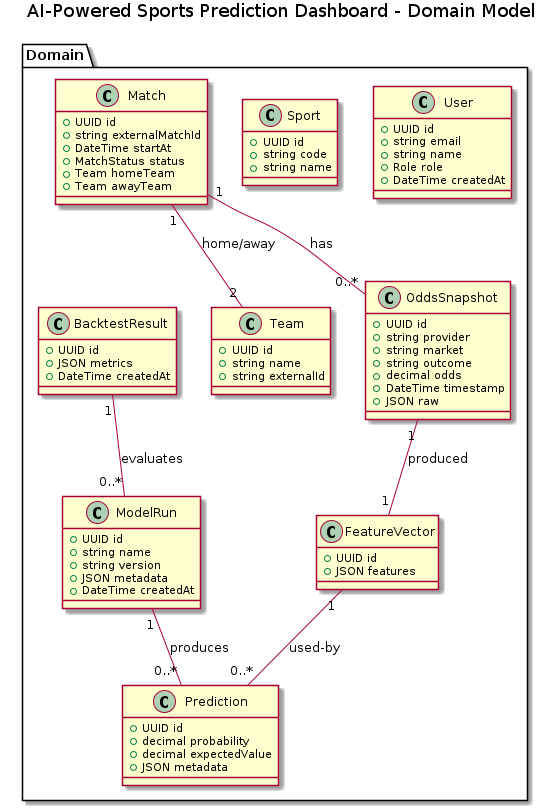

The diagram above was rendered by PlantUML. Its source (embedded in the PNG):
@startuml
title AI-Powered Sports Prediction Dashboard - Domain Model

package Domain {
  class User {
    +UUID id
    +string email
    +string name
    +Role role
    +DateTime createdAt
  }

  class Sport {
    +UUID id
    +string code
    +string name
  }

  class Team {
    +UUID id
    +string name
    +string externalId
  }

  class Match {
    +UUID id
    +string externalMatchId
    +DateTime startAt
    +MatchStatus status
    +Team homeTeam
    +Team awayTeam
  }

  class OddsSnapshot {
    +UUID id
    +string provider
    +string market
    +string outcome
    +decimal odds
    +DateTime timestamp
    +JSON raw
  }

  class FeatureVector {
    +UUID id
    +JSON features
  }

  class ModelRun {
    +UUID id
    +string name
    +string version
    +JSON metadata
    +DateTime createdAt
  }

  class Prediction {
    +UUID id
    +decimal probability
    +decimal expectedValue
    +JSON metadata
  }

  class BacktestResult {
    +UUID id
    +JSON metrics
    +DateTime createdAt
  }
}

Match "1" -- "2" Team : home/away
Match "1" -- "0..*" OddsSnapshot : has
OddsSnapshot "1" -- "1" FeatureVector : produced
FeatureVector "1" -- "0..*" Prediction : used-by
ModelRun "1" -- "0..*" Prediction : produces
BacktestResult "1" -- "0..*" ModelRun : evaluates

@enduml